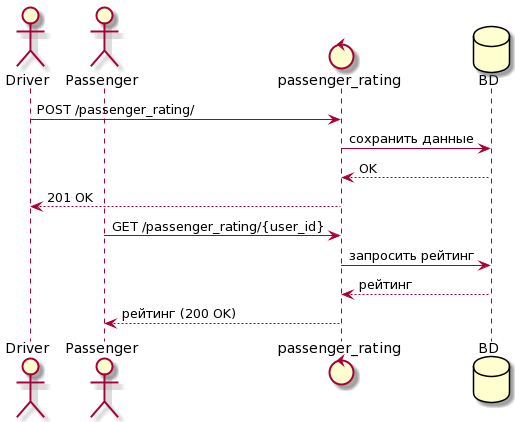

The diagram above was rendered by PlantUML. Its source (embedded in the PNG):
@startuml
actor Driver
actor Passenger
control passenger_rating

database BD
Driver -> passenger_rating : POST /passenger_rating/
passenger_rating -> BD : сохранить данные
BD --> passenger_rating : OK
passenger_rating --> Driver : 201 OK
Passenger -> passenger_rating : GET /passenger_rating/{user_id}
passenger_rating -> BD : запросить рейтинг
BD --> passenger_rating : рейтинг
passenger_rating --> Passenger : рейтинг (200 OK)
@enduml